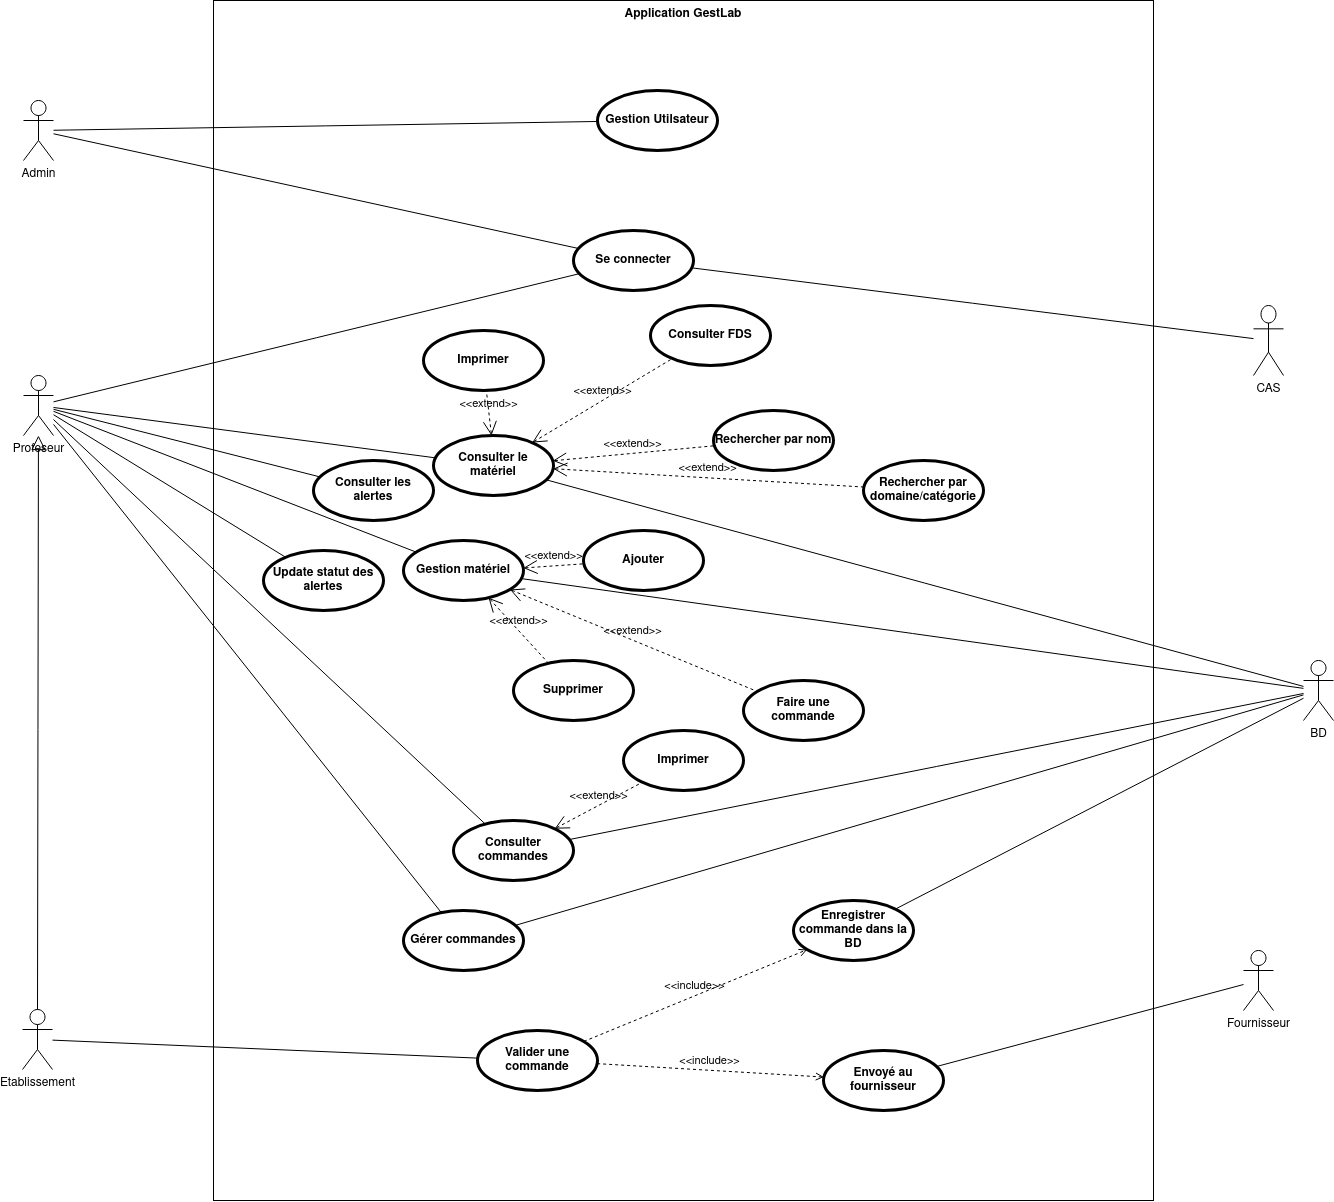

The diagram above was exported from draw.io. Its source (the exported page's mxGraphModel, read from the mxfile embedded in the PNG):
<mxGraphModel dx="3585" dy="3089" grid="1" gridSize="10" guides="1" tooltips="1" connect="1" arrows="1" fold="1" page="1" pageScale="1" pageWidth="827" pageHeight="1169" math="0" shadow="0">
  <root>
    <mxCell id="0" />
    <mxCell id="1" parent="0" />
    <mxCell id="OLHBCcugLt_7PSVzs246-1" value="Profeseur" style="shape=umlActor;html=1;verticalLabelPosition=bottom;verticalAlign=top;align=center;" parent="1" vertex="1">
      <mxGeometry x="80" y="295" width="30" height="60" as="geometry" />
    </mxCell>
    <mxCell id="OLHBCcugLt_7PSVzs246-5" value="Application GestLab" style="shape=rect;html=1;verticalAlign=top;fontStyle=1;whiteSpace=wrap;align=center;" parent="1" vertex="1">
      <mxGeometry x="270" y="-80" width="940" height="1200" as="geometry" />
    </mxCell>
    <mxCell id="7zF8fGsof0GDb-Qrnbr3-1" value="Etablissement" style="shape=umlActor;html=1;verticalLabelPosition=bottom;verticalAlign=top;align=center;" parent="1" vertex="1">
      <mxGeometry x="79" y="929" width="30" height="60" as="geometry" />
    </mxCell>
    <mxCell id="OLHBCcugLt_7PSVzs246-6" value="CAS" style="shape=umlActor;html=1;verticalLabelPosition=bottom;verticalAlign=top;align=center;" parent="1" vertex="1">
      <mxGeometry x="1310" y="225" width="30" height="70" as="geometry" />
    </mxCell>
    <mxCell id="OLHBCcugLt_7PSVzs246-8" value="Se connecter" style="shape=ellipse;html=1;strokeWidth=3;fontStyle=1;whiteSpace=wrap;align=center;perimeter=ellipsePerimeter;" parent="1" vertex="1">
      <mxGeometry x="630" y="150" width="120" height="60" as="geometry" />
    </mxCell>
    <mxCell id="7zF8fGsof0GDb-Qrnbr3-2" value="Consulter le matériel" style="shape=ellipse;html=1;strokeWidth=3;fontStyle=1;whiteSpace=wrap;align=center;perimeter=ellipsePerimeter;" parent="1" vertex="1">
      <mxGeometry x="490" y="355" width="120" height="60" as="geometry" />
    </mxCell>
    <mxCell id="OLHBCcugLt_7PSVzs246-11" value="" style="edgeStyle=none;html=1;endArrow=none;verticalAlign=bottom;rounded=0;" parent="1" source="OLHBCcugLt_7PSVzs246-1" target="OLHBCcugLt_7PSVzs246-8" edge="1">
      <mxGeometry width="160" relative="1" as="geometry">
        <mxPoint x="110" y="462.7027027027027" as="sourcePoint" />
        <mxPoint x="530.5962987556516" y="444.21901287246783" as="targetPoint" />
      </mxGeometry>
    </mxCell>
    <mxCell id="OLHBCcugLt_7PSVzs246-12" value="" style="edgeStyle=none;html=1;endArrow=none;verticalAlign=bottom;rounded=0;" parent="1" source="OLHBCcugLt_7PSVzs246-6" target="OLHBCcugLt_7PSVzs246-8" edge="1">
      <mxGeometry width="160" relative="1" as="geometry">
        <mxPoint x="115" y="-185" as="sourcePoint" />
        <mxPoint x="414" y="-95" as="targetPoint" />
      </mxGeometry>
    </mxCell>
    <mxCell id="7zF8fGsof0GDb-Qrnbr3-3" value="Rechercher par nom" style="shape=ellipse;html=1;strokeWidth=3;fontStyle=1;whiteSpace=wrap;align=center;perimeter=ellipsePerimeter;" parent="1" vertex="1">
      <mxGeometry x="770" y="330" width="120" height="60" as="geometry" />
    </mxCell>
    <mxCell id="7zF8fGsof0GDb-Qrnbr3-4" value="Rechercher par domaine/catégorie" style="shape=ellipse;html=1;strokeWidth=3;fontStyle=1;whiteSpace=wrap;align=center;perimeter=ellipsePerimeter;" parent="1" vertex="1">
      <mxGeometry x="920" y="380" width="120" height="60" as="geometry" />
    </mxCell>
    <mxCell id="7zF8fGsof0GDb-Qrnbr3-5" value="" style="endArrow=none;html=1;rounded=0;" parent="1" source="OLHBCcugLt_7PSVzs246-1" target="7zF8fGsof0GDb-Qrnbr3-2" edge="1">
      <mxGeometry width="50" height="50" relative="1" as="geometry">
        <mxPoint x="110" y="473.27272727272725" as="sourcePoint" />
        <mxPoint x="440" y="770" as="targetPoint" />
      </mxGeometry>
    </mxCell>
    <mxCell id="sIj0ZfK-fYsCvZ7Yv62z-2" value="" style="edgeStyle=none;html=1;endArrow=none;verticalAlign=bottom;rounded=0;" parent="1" source="OLHBCcugLt_7PSVzs246-1" target="OLHBCcugLt_7PSVzs246-18" edge="1">
      <mxGeometry width="160" relative="1" as="geometry">
        <mxPoint x="160" y="470" as="sourcePoint" />
        <mxPoint x="730" y="740" as="targetPoint" />
      </mxGeometry>
    </mxCell>
    <mxCell id="OLHBCcugLt_7PSVzs246-18" value="Gestion matériel" style="shape=ellipse;html=1;strokeWidth=3;fontStyle=1;whiteSpace=wrap;align=center;perimeter=ellipsePerimeter;" parent="1" vertex="1">
      <mxGeometry x="460" y="460" width="120" height="60" as="geometry" />
    </mxCell>
    <mxCell id="OLHBCcugLt_7PSVzs246-19" value="Ajouter" style="shape=ellipse;html=1;strokeWidth=3;fontStyle=1;whiteSpace=wrap;align=center;perimeter=ellipsePerimeter;" parent="1" vertex="1">
      <mxGeometry x="640" y="450" width="120" height="60" as="geometry" />
    </mxCell>
    <mxCell id="OLHBCcugLt_7PSVzs246-20" value="Supprimer" style="shape=ellipse;html=1;strokeWidth=3;fontStyle=1;whiteSpace=wrap;align=center;perimeter=ellipsePerimeter;" parent="1" vertex="1">
      <mxGeometry x="570" y="580" width="120" height="60" as="geometry" />
    </mxCell>
    <mxCell id="OLHBCcugLt_7PSVzs246-23" value="Admin" style="shape=umlActor;html=1;verticalLabelPosition=bottom;verticalAlign=top;align=center;" parent="1" vertex="1">
      <mxGeometry x="80" y="20" width="30" height="60" as="geometry" />
    </mxCell>
    <mxCell id="OLHBCcugLt_7PSVzs246-26" value="Gestion Utilsateur" style="shape=ellipse;html=1;strokeWidth=3;fontStyle=1;whiteSpace=wrap;align=center;perimeter=ellipsePerimeter;" parent="1" vertex="1">
      <mxGeometry x="654" y="10" width="120" height="60" as="geometry" />
    </mxCell>
    <mxCell id="OLHBCcugLt_7PSVzs246-27" value="" style="edgeStyle=none;html=1;endArrow=none;verticalAlign=bottom;rounded=0;" parent="1" source="OLHBCcugLt_7PSVzs246-23" target="OLHBCcugLt_7PSVzs246-26" edge="1">
      <mxGeometry width="160" relative="1" as="geometry">
        <mxPoint x="25" y="440" as="sourcePoint" />
        <mxPoint x="185" y="440" as="targetPoint" />
      </mxGeometry>
    </mxCell>
    <mxCell id="sIj0ZfK-fYsCvZ7Yv62z-5" value="" style="edgeStyle=none;html=1;endArrow=block;endFill=0;endSize=12;verticalAlign=bottom;rounded=0;exitX=0.5;exitY=0;exitDx=0;exitDy=0;exitPerimeter=0;" parent="1" source="7zF8fGsof0GDb-Qrnbr3-1" target="OLHBCcugLt_7PSVzs246-1" edge="1">
      <mxGeometry width="160" relative="1" as="geometry">
        <mxPoint x="40" y="780" as="sourcePoint" />
        <mxPoint x="40" y="620" as="targetPoint" />
      </mxGeometry>
    </mxCell>
    <mxCell id="OLHBCcugLt_7PSVzs246-28" value="" style="edgeStyle=none;html=1;endArrow=none;verticalAlign=bottom;rounded=0;" parent="1" source="OLHBCcugLt_7PSVzs246-23" target="OLHBCcugLt_7PSVzs246-8" edge="1">
      <mxGeometry width="160" relative="1" as="geometry">
        <mxPoint x="135" y="270" as="sourcePoint" />
        <mxPoint x="295" y="270" as="targetPoint" />
      </mxGeometry>
    </mxCell>
    <mxCell id="x9Li-DYoGGpLfUywoCwh-1" value="Valider une commande" style="shape=ellipse;html=1;strokeWidth=3;fontStyle=1;whiteSpace=wrap;align=center;perimeter=ellipsePerimeter;" parent="1" vertex="1">
      <mxGeometry x="534" y="950" width="120" height="60" as="geometry" />
    </mxCell>
    <mxCell id="x9Li-DYoGGpLfUywoCwh-2" value="" style="edgeStyle=none;html=1;endArrow=none;verticalAlign=bottom;rounded=0;" parent="1" source="7zF8fGsof0GDb-Qrnbr3-1" target="x9Li-DYoGGpLfUywoCwh-1" edge="1">
      <mxGeometry width="160" relative="1" as="geometry">
        <mxPoint x="90" y="910" as="sourcePoint" />
        <mxPoint x="320" y="708" as="targetPoint" />
      </mxGeometry>
    </mxCell>
    <mxCell id="sIj0ZfK-fYsCvZ7Yv62z-6" value="Consulter FDS" style="shape=ellipse;html=1;strokeWidth=3;fontStyle=1;whiteSpace=wrap;align=center;perimeter=ellipsePerimeter;" parent="1" vertex="1">
      <mxGeometry x="707" y="225" width="120" height="60" as="geometry" />
    </mxCell>
    <mxCell id="x9Li-DYoGGpLfUywoCwh-3" value="&amp;lt;&amp;lt;extend&amp;gt;&amp;gt;" style="edgeStyle=none;html=1;startArrow=open;endArrow=none;startSize=12;verticalAlign=bottom;dashed=1;labelBackgroundColor=none;rounded=0;" parent="1" source="7zF8fGsof0GDb-Qrnbr3-2" target="7zF8fGsof0GDb-Qrnbr3-3" edge="1">
      <mxGeometry width="160" relative="1" as="geometry">
        <mxPoint x="420" y="450" as="sourcePoint" />
        <mxPoint x="580" y="450" as="targetPoint" />
      </mxGeometry>
    </mxCell>
    <mxCell id="sIj0ZfK-fYsCvZ7Yv62z-8" value="&amp;lt;&amp;lt;extend&amp;gt;&amp;gt;" style="edgeStyle=none;html=1;startArrow=open;endArrow=none;startSize=12;verticalAlign=bottom;dashed=1;labelBackgroundColor=none;rounded=0;" parent="1" source="OLHBCcugLt_7PSVzs246-18" target="OLHBCcugLt_7PSVzs246-19" edge="1">
      <mxGeometry width="160" relative="1" as="geometry">
        <mxPoint x="420" y="630" as="sourcePoint" />
        <mxPoint x="580" y="630" as="targetPoint" />
      </mxGeometry>
    </mxCell>
    <mxCell id="x9Li-DYoGGpLfUywoCwh-4" value="&amp;lt;&amp;lt;extend&amp;gt;&amp;gt;" style="edgeStyle=none;html=1;startArrow=open;endArrow=none;startSize=12;verticalAlign=bottom;dashed=1;labelBackgroundColor=none;rounded=0;" parent="1" source="7zF8fGsof0GDb-Qrnbr3-2" target="7zF8fGsof0GDb-Qrnbr3-4" edge="1">
      <mxGeometry width="160" relative="1" as="geometry">
        <mxPoint x="430" y="460" as="sourcePoint" />
        <mxPoint x="590" y="460" as="targetPoint" />
      </mxGeometry>
    </mxCell>
    <mxCell id="x9Li-DYoGGpLfUywoCwh-5" value="&amp;lt;&amp;lt;extend&amp;gt;&amp;gt;" style="edgeStyle=none;html=1;startArrow=open;endArrow=none;startSize=12;verticalAlign=bottom;dashed=1;labelBackgroundColor=none;rounded=0;" parent="1" source="OLHBCcugLt_7PSVzs246-18" target="OLHBCcugLt_7PSVzs246-20" edge="1">
      <mxGeometry width="160" relative="1" as="geometry">
        <mxPoint x="440" y="470" as="sourcePoint" />
        <mxPoint x="600" y="470" as="targetPoint" />
      </mxGeometry>
    </mxCell>
    <mxCell id="x9Li-DYoGGpLfUywoCwh-6" value="&amp;lt;&amp;lt;extend&amp;gt;&amp;gt;" style="edgeStyle=none;html=1;startArrow=open;endArrow=none;startSize=12;verticalAlign=bottom;dashed=1;labelBackgroundColor=none;rounded=0;" parent="1" source="7zF8fGsof0GDb-Qrnbr3-2" target="sIj0ZfK-fYsCvZ7Yv62z-6" edge="1">
      <mxGeometry width="160" relative="1" as="geometry">
        <mxPoint x="450" y="480" as="sourcePoint" />
        <mxPoint x="610" y="480" as="targetPoint" />
      </mxGeometry>
    </mxCell>
    <mxCell id="3zKwkej28tS_5rZ-lwZZ-1" value="Consulter commandes" style="shape=ellipse;html=1;strokeWidth=3;fontStyle=1;whiteSpace=wrap;align=center;perimeter=ellipsePerimeter;" parent="1" vertex="1">
      <mxGeometry x="510" y="740" width="120" height="60" as="geometry" />
    </mxCell>
    <mxCell id="3zKwkej28tS_5rZ-lwZZ-2" value="" style="edgeStyle=none;html=1;endArrow=none;verticalAlign=bottom;rounded=0;" parent="1" source="OLHBCcugLt_7PSVzs246-1" target="3zKwkej28tS_5rZ-lwZZ-1" edge="1">
      <mxGeometry width="160" relative="1" as="geometry">
        <mxPoint x="120" y="870" as="sourcePoint" />
        <mxPoint x="470" y="870" as="targetPoint" />
      </mxGeometry>
    </mxCell>
    <mxCell id="3zKwkej28tS_5rZ-lwZZ-3" value="BD" style="shape=umlActor;html=1;verticalLabelPosition=bottom;verticalAlign=top;align=center;" parent="1" vertex="1">
      <mxGeometry x="1360" y="580" width="30" height="60" as="geometry" />
    </mxCell>
    <mxCell id="ukIcWrCqsEC98hWTv1Jg-1" value="Fournisseur" style="shape=umlActor;html=1;verticalLabelPosition=bottom;verticalAlign=top;align=center;" parent="1" vertex="1">
      <mxGeometry x="1300" y="870" width="30" height="60" as="geometry" />
    </mxCell>
    <mxCell id="ukIcWrCqsEC98hWTv1Jg-2" value="" style="edgeStyle=none;html=1;endArrow=none;verticalAlign=bottom;rounded=0;" parent="1" source="ukIcWrCqsEC98hWTv1Jg-4" target="ukIcWrCqsEC98hWTv1Jg-1" edge="1">
      <mxGeometry width="160" relative="1" as="geometry">
        <mxPoint x="827" y="930" as="sourcePoint" />
        <mxPoint x="1177" y="930" as="targetPoint" />
      </mxGeometry>
    </mxCell>
    <mxCell id="1hFA4QpHkuc4gR4jiWsf-6" value="Gérer commandes" style="shape=ellipse;html=1;strokeWidth=3;fontStyle=1;whiteSpace=wrap;align=center;perimeter=ellipsePerimeter;" parent="1" vertex="1">
      <mxGeometry x="460" y="830" width="120" height="60" as="geometry" />
    </mxCell>
    <mxCell id="1hFA4QpHkuc4gR4jiWsf-7" value="" style="endArrow=none;html=1;rounded=0;" parent="1" source="OLHBCcugLt_7PSVzs246-1" target="1hFA4QpHkuc4gR4jiWsf-6" edge="1">
      <mxGeometry width="50" height="50" relative="1" as="geometry">
        <mxPoint x="710" y="950" as="sourcePoint" />
        <mxPoint x="760" y="900" as="targetPoint" />
      </mxGeometry>
    </mxCell>
    <mxCell id="1hFA4QpHkuc4gR4jiWsf-8" value="Enregistrer commande dans la BD" style="shape=ellipse;html=1;strokeWidth=3;fontStyle=1;whiteSpace=wrap;align=center;perimeter=ellipsePerimeter;" parent="1" vertex="1">
      <mxGeometry x="850" y="820" width="120" height="60" as="geometry" />
    </mxCell>
    <mxCell id="ukIcWrCqsEC98hWTv1Jg-6" value="&amp;lt;&amp;lt;include&amp;gt;&amp;gt;" style="edgeStyle=none;html=1;endArrow=open;verticalAlign=bottom;dashed=1;labelBackgroundColor=none;rounded=0;" parent="1" source="x9Li-DYoGGpLfUywoCwh-1" target="ukIcWrCqsEC98hWTv1Jg-4" edge="1">
      <mxGeometry width="160" relative="1" as="geometry">
        <mxPoint x="970" y="720" as="sourcePoint" />
        <mxPoint x="1130" y="720" as="targetPoint" />
      </mxGeometry>
    </mxCell>
    <mxCell id="1hFA4QpHkuc4gR4jiWsf-9" value="&amp;lt;&amp;lt;include&amp;gt;&amp;gt;" style="edgeStyle=none;html=1;endArrow=open;verticalAlign=bottom;dashed=1;labelBackgroundColor=none;rounded=0;" parent="1" source="x9Li-DYoGGpLfUywoCwh-1" target="1hFA4QpHkuc4gR4jiWsf-8" edge="1">
      <mxGeometry width="160" relative="1" as="geometry">
        <mxPoint x="610" y="840" as="sourcePoint" />
        <mxPoint x="770" y="840" as="targetPoint" />
      </mxGeometry>
    </mxCell>
    <mxCell id="1hFA4QpHkuc4gR4jiWsf-10" value="" style="edgeStyle=none;html=1;endArrow=none;verticalAlign=bottom;rounded=0;" parent="1" source="1hFA4QpHkuc4gR4jiWsf-8" target="3zKwkej28tS_5rZ-lwZZ-3" edge="1">
      <mxGeometry width="160" relative="1" as="geometry">
        <mxPoint x="610" y="840" as="sourcePoint" />
        <mxPoint x="770" y="840" as="targetPoint" />
      </mxGeometry>
    </mxCell>
    <mxCell id="ukIcWrCqsEC98hWTv1Jg-4" value="Envoyé au fournisseur" style="shape=ellipse;html=1;strokeWidth=3;fontStyle=1;whiteSpace=wrap;align=center;perimeter=ellipsePerimeter;" parent="1" vertex="1">
      <mxGeometry x="880" y="970" width="120" height="60" as="geometry" />
    </mxCell>
    <mxCell id="1hFA4QpHkuc4gR4jiWsf-11" value="" style="edgeStyle=none;html=1;endArrow=none;verticalAlign=bottom;rounded=0;" parent="1" source="1hFA4QpHkuc4gR4jiWsf-6" target="3zKwkej28tS_5rZ-lwZZ-3" edge="1">
      <mxGeometry width="160" relative="1" as="geometry">
        <mxPoint x="796" y="903" as="sourcePoint" />
        <mxPoint x="1050" y="641" as="targetPoint" />
      </mxGeometry>
    </mxCell>
    <mxCell id="ukIcWrCqsEC98hWTv1Jg-11" value="" style="edgeStyle=none;html=1;endArrow=none;verticalAlign=bottom;rounded=0;" parent="1" source="7zF8fGsof0GDb-Qrnbr3-2" target="3zKwkej28tS_5rZ-lwZZ-3" edge="1">
      <mxGeometry width="160" relative="1" as="geometry">
        <mxPoint x="796" y="903" as="sourcePoint" />
        <mxPoint x="1050" y="641" as="targetPoint" />
      </mxGeometry>
    </mxCell>
    <mxCell id="ukIcWrCqsEC98hWTv1Jg-12" value="" style="edgeStyle=none;html=1;endArrow=none;verticalAlign=bottom;rounded=0;" parent="1" source="OLHBCcugLt_7PSVzs246-18" target="3zKwkej28tS_5rZ-lwZZ-3" edge="1">
      <mxGeometry width="160" relative="1" as="geometry">
        <mxPoint x="806" y="913" as="sourcePoint" />
        <mxPoint x="1060" y="651" as="targetPoint" />
      </mxGeometry>
    </mxCell>
    <mxCell id="ukIcWrCqsEC98hWTv1Jg-13" value="" style="edgeStyle=none;html=1;endArrow=none;verticalAlign=bottom;rounded=0;" parent="1" source="3zKwkej28tS_5rZ-lwZZ-1" target="3zKwkej28tS_5rZ-lwZZ-3" edge="1">
      <mxGeometry width="160" relative="1" as="geometry">
        <mxPoint x="816" y="923" as="sourcePoint" />
        <mxPoint x="1070" y="661" as="targetPoint" />
      </mxGeometry>
    </mxCell>
    <mxCell id="1hFA4QpHkuc4gR4jiWsf-15" value="Imprimer" style="shape=ellipse;html=1;strokeWidth=3;fontStyle=1;whiteSpace=wrap;align=center;perimeter=ellipsePerimeter;" parent="1" vertex="1">
      <mxGeometry x="480" y="250" width="120" height="60" as="geometry" />
    </mxCell>
    <mxCell id="1hFA4QpHkuc4gR4jiWsf-16" value="&amp;lt;&amp;lt;extend&amp;gt;&amp;gt;" style="edgeStyle=none;html=1;startArrow=open;endArrow=none;startSize=12;verticalAlign=bottom;dashed=1;labelBackgroundColor=none;rounded=0;" parent="1" source="7zF8fGsof0GDb-Qrnbr3-2" target="1hFA4QpHkuc4gR4jiWsf-15" edge="1">
      <mxGeometry width="160" relative="1" as="geometry">
        <mxPoint x="610" y="600" as="sourcePoint" />
        <mxPoint x="770" y="600" as="targetPoint" />
      </mxGeometry>
    </mxCell>
    <mxCell id="1hFA4QpHkuc4gR4jiWsf-17" value="Imprimer" style="shape=ellipse;html=1;strokeWidth=3;fontStyle=1;whiteSpace=wrap;align=center;perimeter=ellipsePerimeter;" parent="1" vertex="1">
      <mxGeometry x="680" y="650" width="120" height="60" as="geometry" />
    </mxCell>
    <mxCell id="1hFA4QpHkuc4gR4jiWsf-18" value="&amp;lt;&amp;lt;extend&amp;gt;&amp;gt;" style="edgeStyle=none;html=1;startArrow=open;endArrow=none;startSize=12;verticalAlign=bottom;dashed=1;labelBackgroundColor=none;rounded=0;" parent="1" source="3zKwkej28tS_5rZ-lwZZ-1" target="1hFA4QpHkuc4gR4jiWsf-17" edge="1">
      <mxGeometry width="160" relative="1" as="geometry">
        <mxPoint x="430" y="726" as="sourcePoint" />
        <mxPoint x="200" y="830" as="targetPoint" />
      </mxGeometry>
    </mxCell>
    <mxCell id="gwiHZ1M5Wvrdq7fRpYHU-1" value="Faire une commande" style="shape=ellipse;html=1;strokeWidth=3;fontStyle=1;whiteSpace=wrap;align=center;perimeter=ellipsePerimeter;" parent="1" vertex="1">
      <mxGeometry x="800" y="600" width="120" height="60" as="geometry" />
    </mxCell>
    <mxCell id="gwiHZ1M5Wvrdq7fRpYHU-6" value="&amp;lt;&amp;lt;extend&amp;gt;&amp;gt;" style="edgeStyle=none;html=1;startArrow=open;endArrow=none;startSize=12;verticalAlign=bottom;dashed=1;labelBackgroundColor=none;rounded=0;" parent="1" source="OLHBCcugLt_7PSVzs246-18" target="gwiHZ1M5Wvrdq7fRpYHU-1" edge="1">
      <mxGeometry width="160" relative="1" as="geometry">
        <mxPoint x="-10" y="750" as="sourcePoint" />
        <mxPoint x="150" y="750" as="targetPoint" />
      </mxGeometry>
    </mxCell>
    <mxCell id="D65TMjrJWchWLWSiUhxV-1" value="Consulter les alertes" style="shape=ellipse;html=1;strokeWidth=3;fontStyle=1;whiteSpace=wrap;align=center;perimeter=ellipsePerimeter;" parent="1" vertex="1">
      <mxGeometry x="370" y="380" width="120" height="60" as="geometry" />
    </mxCell>
    <mxCell id="eVTRHPc_Ux0xewAdlQSf-1" value="" style="edgeStyle=none;html=1;endArrow=none;verticalAlign=bottom;rounded=0;" parent="1" source="OLHBCcugLt_7PSVzs246-1" target="D65TMjrJWchWLWSiUhxV-1" edge="1">
      <mxGeometry width="160" relative="1" as="geometry">
        <mxPoint x="120" y="341" as="sourcePoint" />
        <mxPoint x="512" y="492" as="targetPoint" />
      </mxGeometry>
    </mxCell>
    <mxCell id="eVTRHPc_Ux0xewAdlQSf-2" value="Update statut des alertes" style="shape=ellipse;html=1;strokeWidth=3;fontStyle=1;whiteSpace=wrap;align=center;perimeter=ellipsePerimeter;" parent="1" vertex="1">
      <mxGeometry x="320" y="470" width="120" height="60" as="geometry" />
    </mxCell>
    <mxCell id="eVTRHPc_Ux0xewAdlQSf-3" value="" style="edgeStyle=none;html=1;endArrow=none;verticalAlign=bottom;rounded=0;" parent="1" source="OLHBCcugLt_7PSVzs246-1" target="eVTRHPc_Ux0xewAdlQSf-2" edge="1">
      <mxGeometry width="160" relative="1" as="geometry">
        <mxPoint x="120" y="341" as="sourcePoint" />
        <mxPoint x="483" y="482" as="targetPoint" />
      </mxGeometry>
    </mxCell>
  </root>
</mxGraphModel>